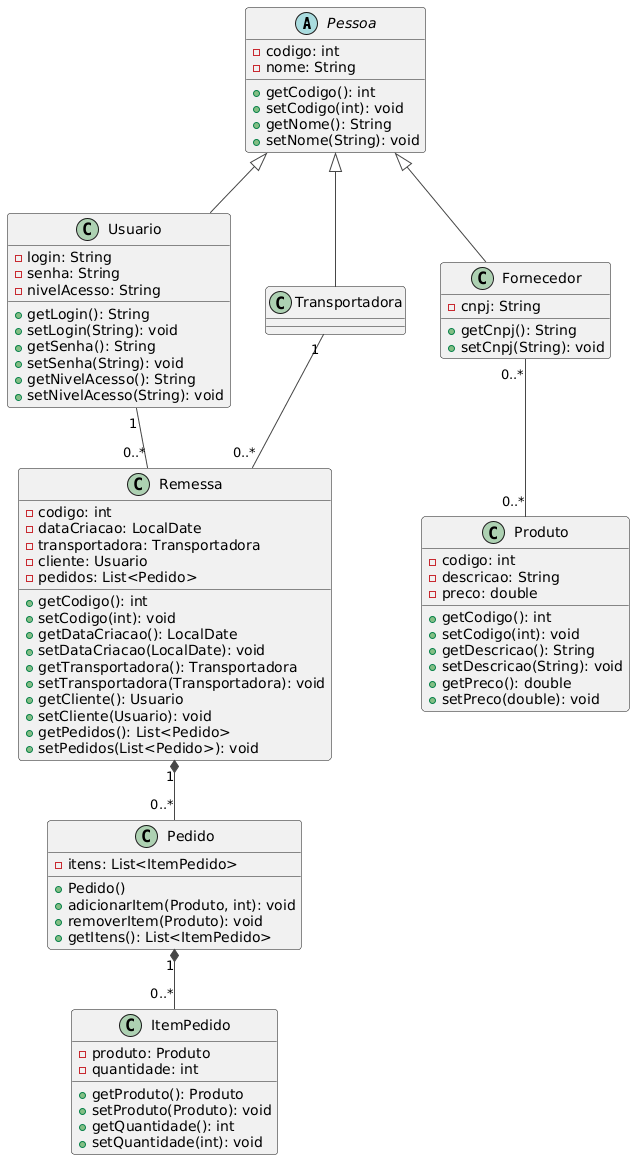

The diagram above was rendered by PlantUML. Its source (embedded in the PNG):
@startuml
!theme vibrant
abstract class Pessoa {
  - codigo: int
  - nome: String
  + getCodigo(): int
  + setCodigo(int): void
  + getNome(): String
  + setNome(String): void
}

class Usuario extends Pessoa {
  - login: String
  - senha: String
  - nivelAcesso: String 
  + getLogin(): String
  + setLogin(String): void
  + getSenha(): String
  + setSenha(String): void
  + getNivelAcesso(): String
  + setNivelAcesso(String): void
}

class Fornecedor extends Pessoa {
  - cnpj: String
  + getCnpj(): String
  + setCnpj(String): void
}

class Transportadora extends Pessoa

class Produto {
  - codigo: int
  - descricao: String
  - preco: double
  + getCodigo(): int
  + setCodigo(int): void
  + getDescricao(): String
  + setDescricao(String): void
  + getPreco(): double
  + setPreco(double): void
}

class Remessa {
  - codigo: int
  - dataCriacao: LocalDate
  - transportadora: Transportadora
  - cliente: Usuario
  - pedidos: List<Pedido>
  + getCodigo(): int
  + setCodigo(int): void
  + getDataCriacao(): LocalDate
  + setDataCriacao(LocalDate): void
  + getTransportadora(): Transportadora
  + setTransportadora(Transportadora): void
  + getCliente(): Usuario
  + setCliente(Usuario): void
  + getPedidos(): List<Pedido>
  + setPedidos(List<Pedido>): void
}

class Pedido {
  - itens: List<ItemPedido>
  + Pedido()
  + adicionarItem(Produto, int): void
  + removerItem(Produto): void
  + getItens(): List<ItemPedido>
}

class ItemPedido {
  - produto: Produto
  - quantidade: int
  + getProduto(): Produto
  + setProduto(Produto): void
  + getQuantidade(): int
  + setQuantidade(int): void
}

Fornecedor "0..*" -- "0..*" Produto
Transportadora "1" -- "0..*" Remessa
Usuario "1" -- "0..*" Remessa
Remessa "1" *-- "0..*" Pedido
Pedido "1" *-- "0..*" ItemPedido
@enduml